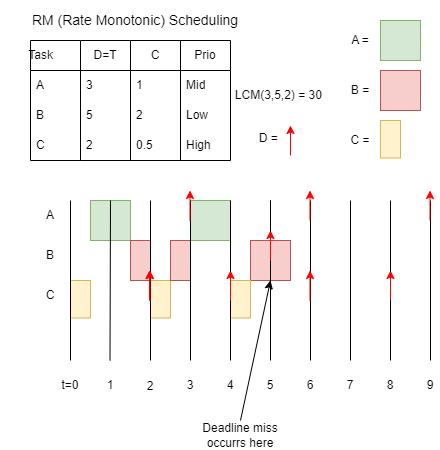

The diagram above was exported from draw.io. Its source (the exported page's mxGraphModel, read from the mxfile embedded in the PNG):
<mxGraphModel dx="1235" dy="1900" grid="1" gridSize="10" guides="1" tooltips="1" connect="1" arrows="1" fold="1" page="1" pageScale="1" pageWidth="827" pageHeight="1169" math="0" shadow="0">
  <root>
    <mxCell id="0" />
    <mxCell id="1" parent="0" />
    <mxCell id="J9RWnxoPi7RomkCa6fw_-1" value="" style="rounded=0;whiteSpace=wrap;html=1;fillColor=#f8cecc;strokeColor=#b85450;" vertex="1" parent="1">
      <mxGeometry x="444" y="-929" width="40" height="40" as="geometry" />
    </mxCell>
    <mxCell id="d9aKfPFxTFNysVRFon5L-1" value="" style="rounded=0;whiteSpace=wrap;html=1;fillColor=#fff2cc;strokeColor=#d6b656;" parent="1" vertex="1">
      <mxGeometry x="264" y="-889" width="20" height="37.5" as="geometry" />
    </mxCell>
    <mxCell id="d9aKfPFxTFNysVRFon5L-44" value="" style="whiteSpace=wrap;html=1;aspect=fixed;fillColor=#d5e8d4;strokeColor=#82b366;" parent="1" vertex="1">
      <mxGeometry x="284" y="-969" width="40" height="40" as="geometry" />
    </mxCell>
    <mxCell id="d9aKfPFxTFNysVRFon5L-45" value="" style="rounded=0;whiteSpace=wrap;html=1;fillColor=#f8cecc;strokeColor=#b85450;" parent="1" vertex="1">
      <mxGeometry x="324" y="-929" width="20" height="40" as="geometry" />
    </mxCell>
    <mxCell id="d9aKfPFxTFNysVRFon5L-47" value="" style="rounded=0;whiteSpace=wrap;html=1;fillColor=#fff2cc;strokeColor=#d6b656;" parent="1" vertex="1">
      <mxGeometry x="344" y="-889" width="20" height="37.5" as="geometry" />
    </mxCell>
    <mxCell id="d9aKfPFxTFNysVRFon5L-48" value="" style="rounded=0;whiteSpace=wrap;html=1;fillColor=#f8cecc;strokeColor=#b85450;" parent="1" vertex="1">
      <mxGeometry x="364" y="-929" width="20" height="40" as="geometry" />
    </mxCell>
    <mxCell id="d9aKfPFxTFNysVRFon5L-55" value="" style="rounded=0;whiteSpace=wrap;html=1;fillColor=#fff2cc;strokeColor=#d6b656;" parent="1" vertex="1">
      <mxGeometry x="424" y="-889" width="20" height="37.5" as="geometry" />
    </mxCell>
    <mxCell id="d9aKfPFxTFNysVRFon5L-49" value="" style="whiteSpace=wrap;html=1;aspect=fixed;fillColor=#d5e8d4;strokeColor=#82b366;" parent="1" vertex="1">
      <mxGeometry x="384" y="-969" width="40" height="40" as="geometry" />
    </mxCell>
    <mxCell id="jdMiFI14pzv9SSoVS_cG-1" value="" style="endArrow=none;html=1;rounded=0;" parent="1" edge="1">
      <mxGeometry width="50" height="50" relative="1" as="geometry">
        <mxPoint x="264" y="-809" as="sourcePoint" />
        <mxPoint x="264" y="-969" as="targetPoint" />
        <Array as="points" />
      </mxGeometry>
    </mxCell>
    <mxCell id="jdMiFI14pzv9SSoVS_cG-2" value="" style="endArrow=none;html=1;rounded=0;" parent="1" source="d9aKfPFxTFNysVRFon5L-44" edge="1">
      <mxGeometry width="50" height="50" relative="1" as="geometry">
        <mxPoint x="303.5" y="-809" as="sourcePoint" />
        <mxPoint x="303.5" y="-969" as="targetPoint" />
        <Array as="points" />
      </mxGeometry>
    </mxCell>
    <mxCell id="jdMiFI14pzv9SSoVS_cG-3" value="" style="endArrow=none;html=1;rounded=0;" parent="1" edge="1">
      <mxGeometry width="50" height="50" relative="1" as="geometry">
        <mxPoint x="344" y="-809" as="sourcePoint" />
        <mxPoint x="344" y="-969" as="targetPoint" />
        <Array as="points" />
      </mxGeometry>
    </mxCell>
    <mxCell id="jdMiFI14pzv9SSoVS_cG-4" value="" style="endArrow=none;html=1;rounded=0;" parent="1" edge="1">
      <mxGeometry width="50" height="50" relative="1" as="geometry">
        <mxPoint x="384" y="-809" as="sourcePoint" />
        <mxPoint x="384" y="-969" as="targetPoint" />
        <Array as="points" />
      </mxGeometry>
    </mxCell>
    <mxCell id="jdMiFI14pzv9SSoVS_cG-5" value="" style="endArrow=none;html=1;rounded=0;" parent="1" edge="1">
      <mxGeometry width="50" height="50" relative="1" as="geometry">
        <mxPoint x="424" y="-809" as="sourcePoint" />
        <mxPoint x="424" y="-969" as="targetPoint" />
        <Array as="points" />
      </mxGeometry>
    </mxCell>
    <mxCell id="jdMiFI14pzv9SSoVS_cG-6" value="" style="endArrow=none;html=1;rounded=0;" parent="1" edge="1" source="J9RWnxoPi7RomkCa6fw_-1">
      <mxGeometry width="50" height="50" relative="1" as="geometry">
        <mxPoint x="464" y="-809" as="sourcePoint" />
        <mxPoint x="464" y="-969" as="targetPoint" />
        <Array as="points" />
      </mxGeometry>
    </mxCell>
    <mxCell id="jdMiFI14pzv9SSoVS_cG-7" value="" style="endArrow=none;html=1;rounded=0;" parent="1" edge="1">
      <mxGeometry width="50" height="50" relative="1" as="geometry">
        <mxPoint x="504" y="-809" as="sourcePoint" />
        <mxPoint x="504" y="-969" as="targetPoint" />
        <Array as="points" />
      </mxGeometry>
    </mxCell>
    <mxCell id="jdMiFI14pzv9SSoVS_cG-8" value="" style="endArrow=none;html=1;rounded=0;" parent="1" edge="1">
      <mxGeometry width="50" height="50" relative="1" as="geometry">
        <mxPoint x="544" y="-809" as="sourcePoint" />
        <mxPoint x="544" y="-969" as="targetPoint" />
        <Array as="points" />
      </mxGeometry>
    </mxCell>
    <mxCell id="jdMiFI14pzv9SSoVS_cG-9" value="" style="endArrow=none;html=1;rounded=0;" parent="1" edge="1">
      <mxGeometry width="50" height="50" relative="1" as="geometry">
        <mxPoint x="584" y="-809" as="sourcePoint" />
        <mxPoint x="584" y="-969" as="targetPoint" />
        <Array as="points" />
      </mxGeometry>
    </mxCell>
    <mxCell id="jdMiFI14pzv9SSoVS_cG-10" value="" style="endArrow=none;html=1;rounded=0;" parent="1" edge="1">
      <mxGeometry width="50" height="50" relative="1" as="geometry">
        <mxPoint x="624" y="-809" as="sourcePoint" />
        <mxPoint x="624" y="-969" as="targetPoint" />
        <Array as="points" />
      </mxGeometry>
    </mxCell>
    <mxCell id="jdMiFI14pzv9SSoVS_cG-65" value="A" style="text;html=1;strokeColor=none;fillColor=none;align=center;verticalAlign=middle;whiteSpace=wrap;rounded=0;" parent="1" vertex="1">
      <mxGeometry x="214" y="-969" width="60" height="30" as="geometry" />
    </mxCell>
    <mxCell id="jdMiFI14pzv9SSoVS_cG-66" value="B" style="text;html=1;strokeColor=none;fillColor=none;align=center;verticalAlign=middle;whiteSpace=wrap;rounded=0;" parent="1" vertex="1">
      <mxGeometry x="214" y="-929" width="60" height="30" as="geometry" />
    </mxCell>
    <mxCell id="jdMiFI14pzv9SSoVS_cG-67" value="C" style="text;html=1;strokeColor=none;fillColor=none;align=center;verticalAlign=middle;whiteSpace=wrap;rounded=0;" parent="1" vertex="1">
      <mxGeometry x="214" y="-889" width="60" height="30" as="geometry" />
    </mxCell>
    <mxCell id="jdMiFI14pzv9SSoVS_cG-69" value="Task&lt;span style=&quot;white-space: pre;&quot;&gt;&#09;&lt;/span&gt;&lt;span style=&quot;white-space: pre;&quot;&gt;&#09;&lt;/span&gt;" style="swimlane;fontStyle=0;childLayout=stackLayout;horizontal=1;startSize=30;horizontalStack=0;resizeParent=1;resizeParentMax=0;resizeLast=0;collapsible=1;marginBottom=0;whiteSpace=wrap;html=1;" parent="1" vertex="1">
      <mxGeometry x="224" y="-1129" width="50" height="120" as="geometry" />
    </mxCell>
    <mxCell id="jdMiFI14pzv9SSoVS_cG-70" value="A" style="text;strokeColor=none;fillColor=none;align=left;verticalAlign=middle;spacingLeft=4;spacingRight=4;overflow=hidden;points=[[0,0.5],[1,0.5]];portConstraint=eastwest;rotatable=0;whiteSpace=wrap;html=1;" parent="jdMiFI14pzv9SSoVS_cG-69" vertex="1">
      <mxGeometry y="30" width="50" height="30" as="geometry" />
    </mxCell>
    <mxCell id="jdMiFI14pzv9SSoVS_cG-71" value="B" style="text;strokeColor=none;fillColor=none;align=left;verticalAlign=middle;spacingLeft=4;spacingRight=4;overflow=hidden;points=[[0,0.5],[1,0.5]];portConstraint=eastwest;rotatable=0;whiteSpace=wrap;html=1;" parent="jdMiFI14pzv9SSoVS_cG-69" vertex="1">
      <mxGeometry y="60" width="50" height="30" as="geometry" />
    </mxCell>
    <mxCell id="jdMiFI14pzv9SSoVS_cG-72" value="C" style="text;strokeColor=none;fillColor=none;align=left;verticalAlign=middle;spacingLeft=4;spacingRight=4;overflow=hidden;points=[[0,0.5],[1,0.5]];portConstraint=eastwest;rotatable=0;whiteSpace=wrap;html=1;" parent="jdMiFI14pzv9SSoVS_cG-69" vertex="1">
      <mxGeometry y="90" width="50" height="30" as="geometry" />
    </mxCell>
    <mxCell id="jdMiFI14pzv9SSoVS_cG-73" value="D=T" style="swimlane;fontStyle=0;childLayout=stackLayout;horizontal=1;startSize=30;horizontalStack=0;resizeParent=1;resizeParentMax=0;resizeLast=0;collapsible=1;marginBottom=0;whiteSpace=wrap;html=1;" parent="1" vertex="1">
      <mxGeometry x="274" y="-1129" width="50" height="120" as="geometry" />
    </mxCell>
    <mxCell id="jdMiFI14pzv9SSoVS_cG-74" value="3" style="text;strokeColor=none;fillColor=none;align=left;verticalAlign=middle;spacingLeft=4;spacingRight=4;overflow=hidden;points=[[0,0.5],[1,0.5]];portConstraint=eastwest;rotatable=0;whiteSpace=wrap;html=1;" parent="jdMiFI14pzv9SSoVS_cG-73" vertex="1">
      <mxGeometry y="30" width="50" height="30" as="geometry" />
    </mxCell>
    <mxCell id="jdMiFI14pzv9SSoVS_cG-75" value="5" style="text;strokeColor=none;fillColor=none;align=left;verticalAlign=middle;spacingLeft=4;spacingRight=4;overflow=hidden;points=[[0,0.5],[1,0.5]];portConstraint=eastwest;rotatable=0;whiteSpace=wrap;html=1;" parent="jdMiFI14pzv9SSoVS_cG-73" vertex="1">
      <mxGeometry y="60" width="50" height="30" as="geometry" />
    </mxCell>
    <mxCell id="jdMiFI14pzv9SSoVS_cG-76" value="2" style="text;strokeColor=none;fillColor=none;align=left;verticalAlign=middle;spacingLeft=4;spacingRight=4;overflow=hidden;points=[[0,0.5],[1,0.5]];portConstraint=eastwest;rotatable=0;whiteSpace=wrap;html=1;" parent="jdMiFI14pzv9SSoVS_cG-73" vertex="1">
      <mxGeometry y="90" width="50" height="30" as="geometry" />
    </mxCell>
    <mxCell id="jdMiFI14pzv9SSoVS_cG-78" value="C" style="swimlane;fontStyle=0;childLayout=stackLayout;horizontal=1;startSize=30;horizontalStack=0;resizeParent=1;resizeParentMax=0;resizeLast=0;collapsible=1;marginBottom=0;whiteSpace=wrap;html=1;" parent="1" vertex="1">
      <mxGeometry x="324" y="-1129" width="50" height="120" as="geometry" />
    </mxCell>
    <mxCell id="jdMiFI14pzv9SSoVS_cG-79" value="1" style="text;strokeColor=none;fillColor=none;align=left;verticalAlign=middle;spacingLeft=4;spacingRight=4;overflow=hidden;points=[[0,0.5],[1,0.5]];portConstraint=eastwest;rotatable=0;whiteSpace=wrap;html=1;" parent="jdMiFI14pzv9SSoVS_cG-78" vertex="1">
      <mxGeometry y="30" width="50" height="30" as="geometry" />
    </mxCell>
    <mxCell id="jdMiFI14pzv9SSoVS_cG-80" value="2" style="text;strokeColor=none;fillColor=none;align=left;verticalAlign=middle;spacingLeft=4;spacingRight=4;overflow=hidden;points=[[0,0.5],[1,0.5]];portConstraint=eastwest;rotatable=0;whiteSpace=wrap;html=1;" parent="jdMiFI14pzv9SSoVS_cG-78" vertex="1">
      <mxGeometry y="60" width="50" height="30" as="geometry" />
    </mxCell>
    <mxCell id="jdMiFI14pzv9SSoVS_cG-81" value="0.5" style="text;strokeColor=none;fillColor=none;align=left;verticalAlign=middle;spacingLeft=4;spacingRight=4;overflow=hidden;points=[[0,0.5],[1,0.5]];portConstraint=eastwest;rotatable=0;whiteSpace=wrap;html=1;" parent="jdMiFI14pzv9SSoVS_cG-78" vertex="1">
      <mxGeometry y="90" width="50" height="30" as="geometry" />
    </mxCell>
    <mxCell id="jdMiFI14pzv9SSoVS_cG-82" value="LCM(3,5,2) = 30&amp;nbsp;" style="text;html=1;strokeColor=none;fillColor=none;align=center;verticalAlign=middle;whiteSpace=wrap;rounded=0;" parent="1" vertex="1">
      <mxGeometry x="424" y="-1089" width="100" height="30" as="geometry" />
    </mxCell>
    <mxCell id="jdMiFI14pzv9SSoVS_cG-85" value="" style="whiteSpace=wrap;html=1;aspect=fixed;fillColor=#f8cecc;strokeColor=#b85450;direction=south;" parent="1" vertex="1">
      <mxGeometry x="574" y="-1099" width="40" height="40" as="geometry" />
    </mxCell>
    <mxCell id="jdMiFI14pzv9SSoVS_cG-86" value="" style="whiteSpace=wrap;html=1;aspect=fixed;fillColor=#d5e8d4;strokeColor=#82b366;" parent="1" vertex="1">
      <mxGeometry x="574" y="-1149" width="40" height="40" as="geometry" />
    </mxCell>
    <mxCell id="jdMiFI14pzv9SSoVS_cG-87" value="A =" style="text;html=1;strokeColor=none;fillColor=none;align=center;verticalAlign=middle;whiteSpace=wrap;rounded=0;" parent="1" vertex="1">
      <mxGeometry x="524" y="-1149" width="60" height="40" as="geometry" />
    </mxCell>
    <mxCell id="jdMiFI14pzv9SSoVS_cG-88" value="B =" style="text;html=1;strokeColor=none;fillColor=none;align=center;verticalAlign=middle;whiteSpace=wrap;rounded=0;" parent="1" vertex="1">
      <mxGeometry x="524" y="-1094" width="60" height="30" as="geometry" />
    </mxCell>
    <mxCell id="jdMiFI14pzv9SSoVS_cG-89" value="C =" style="text;html=1;strokeColor=none;fillColor=none;align=center;verticalAlign=middle;whiteSpace=wrap;rounded=0;" parent="1" vertex="1">
      <mxGeometry x="524" y="-1044" width="60" height="30" as="geometry" />
    </mxCell>
    <mxCell id="jdMiFI14pzv9SSoVS_cG-90" value="Prio" style="swimlane;fontStyle=0;childLayout=stackLayout;horizontal=1;startSize=30;horizontalStack=0;resizeParent=1;resizeParentMax=0;resizeLast=0;collapsible=1;marginBottom=0;whiteSpace=wrap;html=1;" parent="1" vertex="1">
      <mxGeometry x="374" y="-1129" width="50" height="120" as="geometry" />
    </mxCell>
    <mxCell id="jdMiFI14pzv9SSoVS_cG-91" value="Mid" style="text;strokeColor=none;fillColor=none;align=left;verticalAlign=middle;spacingLeft=4;spacingRight=4;overflow=hidden;points=[[0,0.5],[1,0.5]];portConstraint=eastwest;rotatable=0;whiteSpace=wrap;html=1;" parent="jdMiFI14pzv9SSoVS_cG-90" vertex="1">
      <mxGeometry y="30" width="50" height="30" as="geometry" />
    </mxCell>
    <mxCell id="jdMiFI14pzv9SSoVS_cG-92" value="Low" style="text;strokeColor=none;fillColor=none;align=left;verticalAlign=middle;spacingLeft=4;spacingRight=4;overflow=hidden;points=[[0,0.5],[1,0.5]];portConstraint=eastwest;rotatable=0;whiteSpace=wrap;html=1;" parent="jdMiFI14pzv9SSoVS_cG-90" vertex="1">
      <mxGeometry y="60" width="50" height="30" as="geometry" />
    </mxCell>
    <mxCell id="jdMiFI14pzv9SSoVS_cG-93" value="High" style="text;strokeColor=none;fillColor=none;align=left;verticalAlign=middle;spacingLeft=4;spacingRight=4;overflow=hidden;points=[[0,0.5],[1,0.5]];portConstraint=eastwest;rotatable=0;whiteSpace=wrap;html=1;" parent="jdMiFI14pzv9SSoVS_cG-90" vertex="1">
      <mxGeometry y="90" width="50" height="30" as="geometry" />
    </mxCell>
    <mxCell id="jdMiFI14pzv9SSoVS_cG-95" value="&lt;font style=&quot;font-size: 14px;&quot;&gt;RM (Rate Monotonic) Scheduling&lt;/font&gt;" style="text;html=1;strokeColor=none;fillColor=none;align=center;verticalAlign=middle;whiteSpace=wrap;rounded=0;" parent="1" vertex="1">
      <mxGeometry x="194" y="-1169" width="270" height="40" as="geometry" />
    </mxCell>
    <mxCell id="jdMiFI14pzv9SSoVS_cG-96" value="t=0" style="text;html=1;strokeColor=none;fillColor=none;align=center;verticalAlign=middle;whiteSpace=wrap;rounded=0;" parent="1" vertex="1">
      <mxGeometry x="244" y="-799" width="40" height="30" as="geometry" />
    </mxCell>
    <mxCell id="jdMiFI14pzv9SSoVS_cG-97" value="1" style="text;html=1;strokeColor=none;fillColor=none;align=center;verticalAlign=middle;whiteSpace=wrap;rounded=0;" parent="1" vertex="1">
      <mxGeometry x="294" y="-799" width="20" height="30" as="geometry" />
    </mxCell>
    <mxCell id="jdMiFI14pzv9SSoVS_cG-98" value="2" style="text;html=1;strokeColor=none;fillColor=none;align=center;verticalAlign=middle;whiteSpace=wrap;rounded=0;" parent="1" vertex="1">
      <mxGeometry x="334" y="-798" width="20" height="30" as="geometry" />
    </mxCell>
    <mxCell id="jdMiFI14pzv9SSoVS_cG-99" value="3" style="text;html=1;strokeColor=none;fillColor=none;align=center;verticalAlign=middle;whiteSpace=wrap;rounded=0;" parent="1" vertex="1">
      <mxGeometry x="374" y="-799" width="20" height="30" as="geometry" />
    </mxCell>
    <mxCell id="jdMiFI14pzv9SSoVS_cG-100" value="4" style="text;html=1;strokeColor=none;fillColor=none;align=center;verticalAlign=middle;whiteSpace=wrap;rounded=0;" parent="1" vertex="1">
      <mxGeometry x="414" y="-799" width="20" height="30" as="geometry" />
    </mxCell>
    <mxCell id="jdMiFI14pzv9SSoVS_cG-101" value="5" style="text;html=1;strokeColor=none;fillColor=none;align=center;verticalAlign=middle;whiteSpace=wrap;rounded=0;" parent="1" vertex="1">
      <mxGeometry x="454" y="-799" width="20" height="30" as="geometry" />
    </mxCell>
    <mxCell id="jdMiFI14pzv9SSoVS_cG-102" value="6" style="text;html=1;strokeColor=none;fillColor=none;align=center;verticalAlign=middle;whiteSpace=wrap;rounded=0;" parent="1" vertex="1">
      <mxGeometry x="494" y="-799" width="20" height="30" as="geometry" />
    </mxCell>
    <mxCell id="jdMiFI14pzv9SSoVS_cG-103" value="7" style="text;html=1;strokeColor=none;fillColor=none;align=center;verticalAlign=middle;whiteSpace=wrap;rounded=0;" parent="1" vertex="1">
      <mxGeometry x="534" y="-799" width="20" height="30" as="geometry" />
    </mxCell>
    <mxCell id="jdMiFI14pzv9SSoVS_cG-104" value="8" style="text;html=1;strokeColor=none;fillColor=none;align=center;verticalAlign=middle;whiteSpace=wrap;rounded=0;" parent="1" vertex="1">
      <mxGeometry x="574" y="-799" width="20" height="30" as="geometry" />
    </mxCell>
    <mxCell id="jdMiFI14pzv9SSoVS_cG-105" value="9" style="text;html=1;strokeColor=none;fillColor=none;align=center;verticalAlign=middle;whiteSpace=wrap;rounded=0;" parent="1" vertex="1">
      <mxGeometry x="614" y="-799" width="20" height="30" as="geometry" />
    </mxCell>
    <mxCell id="d9aKfPFxTFNysVRFon5L-2" value="" style="rounded=0;whiteSpace=wrap;html=1;fillColor=#fff2cc;strokeColor=#d6b656;" parent="1" vertex="1">
      <mxGeometry x="574" y="-1049" width="20" height="37.5" as="geometry" />
    </mxCell>
    <mxCell id="d9aKfPFxTFNysVRFon5L-4" value="" style="endArrow=classic;html=1;rounded=0;strokeColor=#FF0000;" parent="1" edge="1">
      <mxGeometry width="50" height="50" relative="1" as="geometry">
        <mxPoint x="343.5" y="-869" as="sourcePoint" />
        <mxPoint x="343.5" y="-899" as="targetPoint" />
      </mxGeometry>
    </mxCell>
    <mxCell id="d9aKfPFxTFNysVRFon5L-8" value="" style="endArrow=classic;html=1;rounded=0;strokeColor=#FF0000;" parent="1" edge="1">
      <mxGeometry width="50" height="50" relative="1" as="geometry">
        <mxPoint x="424" y="-869" as="sourcePoint" />
        <mxPoint x="424" y="-899" as="targetPoint" />
      </mxGeometry>
    </mxCell>
    <mxCell id="d9aKfPFxTFNysVRFon5L-12" value="" style="endArrow=classic;html=1;rounded=0;strokeColor=#FF0000;" parent="1" edge="1">
      <mxGeometry width="50" height="50" relative="1" as="geometry">
        <mxPoint x="503.5" y="-869" as="sourcePoint" />
        <mxPoint x="503.5" y="-899" as="targetPoint" />
      </mxGeometry>
    </mxCell>
    <mxCell id="d9aKfPFxTFNysVRFon5L-13" value="" style="endArrow=classic;html=1;rounded=0;strokeColor=#FF0000;" parent="1" edge="1">
      <mxGeometry width="50" height="50" relative="1" as="geometry">
        <mxPoint x="584" y="-869" as="sourcePoint" />
        <mxPoint x="584" y="-899" as="targetPoint" />
      </mxGeometry>
    </mxCell>
    <mxCell id="d9aKfPFxTFNysVRFon5L-30" value="" style="endArrow=classic;html=1;rounded=0;strokeColor=#FF0000;" parent="1" edge="1">
      <mxGeometry width="50" height="50" relative="1" as="geometry">
        <mxPoint x="383.5" y="-949" as="sourcePoint" />
        <mxPoint x="383.5" y="-979" as="targetPoint" />
      </mxGeometry>
    </mxCell>
    <mxCell id="d9aKfPFxTFNysVRFon5L-31" value="" style="endArrow=classic;html=1;rounded=0;strokeColor=#FF0000;" parent="1" edge="1">
      <mxGeometry width="50" height="50" relative="1" as="geometry">
        <mxPoint x="503.5" y="-949" as="sourcePoint" />
        <mxPoint x="503.5" y="-979" as="targetPoint" />
      </mxGeometry>
    </mxCell>
    <mxCell id="d9aKfPFxTFNysVRFon5L-33" value="" style="endArrow=classic;html=1;rounded=0;strokeColor=#FF0000;" parent="1" edge="1">
      <mxGeometry width="50" height="50" relative="1" as="geometry">
        <mxPoint x="623.5" y="-949" as="sourcePoint" />
        <mxPoint x="623.5" y="-979" as="targetPoint" />
      </mxGeometry>
    </mxCell>
    <mxCell id="d9aKfPFxTFNysVRFon5L-39" value="" style="endArrow=classic;html=1;rounded=0;strokeColor=#FF0000;" parent="1" edge="1">
      <mxGeometry width="50" height="50" relative="1" as="geometry">
        <mxPoint x="484" y="-1014" as="sourcePoint" />
        <mxPoint x="484" y="-1044" as="targetPoint" />
      </mxGeometry>
    </mxCell>
    <mxCell id="d9aKfPFxTFNysVRFon5L-50" value="" style="endArrow=classic;html=1;rounded=0;strokeColor=#FF0000;" parent="1" edge="1">
      <mxGeometry width="50" height="50" relative="1" as="geometry">
        <mxPoint x="342.95" y="-869" as="sourcePoint" />
        <mxPoint x="342.95" y="-899" as="targetPoint" />
      </mxGeometry>
    </mxCell>
    <mxCell id="d9aKfPFxTFNysVRFon5L-51" value="D =&amp;nbsp;" style="text;html=1;strokeColor=none;fillColor=none;align=center;verticalAlign=middle;whiteSpace=wrap;rounded=0;" parent="1" vertex="1">
      <mxGeometry x="444" y="-1046.5" width="40" height="30" as="geometry" />
    </mxCell>
    <mxCell id="d9aKfPFxTFNysVRFon5L-54" value="" style="endArrow=none;html=1;rounded=0;entryX=0.5;entryY=0;entryDx=0;entryDy=0;" parent="1" target="d9aKfPFxTFNysVRFon5L-44" edge="1">
      <mxGeometry width="50" height="50" relative="1" as="geometry">
        <mxPoint x="303.5" y="-809" as="sourcePoint" />
        <mxPoint x="303.5" y="-969" as="targetPoint" />
        <Array as="points" />
      </mxGeometry>
    </mxCell>
    <mxCell id="J9RWnxoPi7RomkCa6fw_-3" value="" style="endArrow=none;html=1;rounded=0;" edge="1" parent="1">
      <mxGeometry width="50" height="50" relative="1" as="geometry">
        <mxPoint x="464" y="-809" as="sourcePoint" />
        <mxPoint x="464" y="-969" as="targetPoint" />
        <Array as="points" />
      </mxGeometry>
    </mxCell>
    <mxCell id="d9aKfPFxTFNysVRFon5L-24" value="" style="endArrow=classic;html=1;rounded=0;strokeColor=#FF0000;" parent="1" edge="1">
      <mxGeometry width="50" height="50" relative="1" as="geometry">
        <mxPoint x="464" y="-909" as="sourcePoint" />
        <mxPoint x="464" y="-939" as="targetPoint" />
      </mxGeometry>
    </mxCell>
    <mxCell id="J9RWnxoPi7RomkCa6fw_-5" value="" style="endArrow=classic;html=1;rounded=0;exitX=0.5;exitY=0;exitDx=0;exitDy=0;" edge="1" parent="1" source="J9RWnxoPi7RomkCa6fw_-6">
      <mxGeometry width="50" height="50" relative="1" as="geometry">
        <mxPoint x="434" y="-739" as="sourcePoint" />
        <mxPoint x="464" y="-889" as="targetPoint" />
      </mxGeometry>
    </mxCell>
    <mxCell id="J9RWnxoPi7RomkCa6fw_-6" value="Deadline miss occurrs here" style="text;html=1;strokeColor=none;fillColor=none;align=center;verticalAlign=middle;whiteSpace=wrap;rounded=0;" vertex="1" parent="1">
      <mxGeometry x="389" y="-749" width="90" height="30" as="geometry" />
    </mxCell>
  </root>
</mxGraphModel>